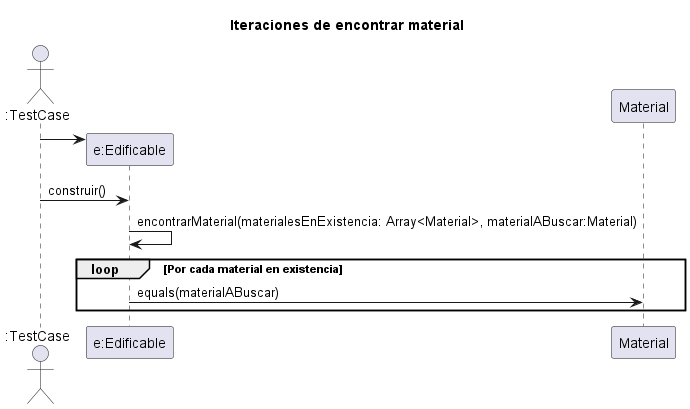

The diagram above was rendered by PlantUML. Its source (embedded in the PNG):
@startuml
title Iteraciones de encontrar material
actor ":TestCase"
create "e:Edificable"
":TestCase" ->  "e:Edificable"
":TestCase" -> "e:Edificable": construir()
"e:Edificable" -> "e:Edificable": encontrarMaterial(materialesEnExistencia: Array<Material>, materialABuscar:Material)
loop Por cada material en existencia
    "e:Edificable" -> Material: equals(materialABuscar)
end

@enduml